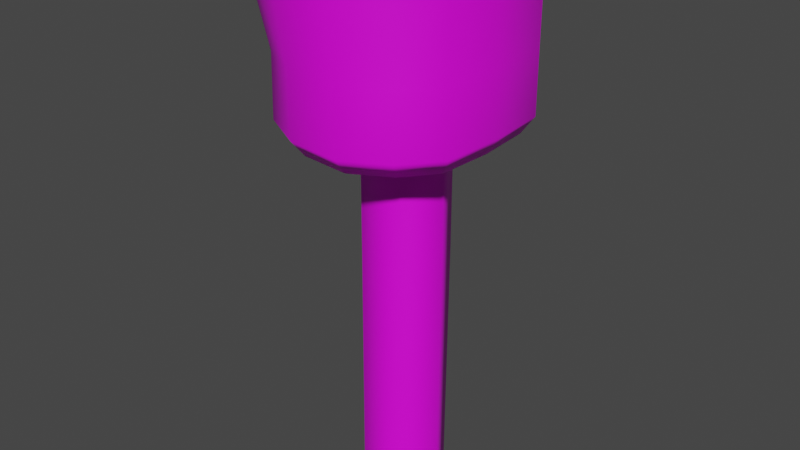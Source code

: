 # Source: finn-pierna-izquierda.blend  (saved by Blender 2.93.21; exported with 4.5.12 LTS)
import bpy
from mathutils import Matrix  # noqa: F401  (used for matrix-valued properties, if any)

bpy.ops.wm.read_factory_settings(use_empty=True)
scene = bpy.context.scene
scene.name = 'Scene'

# ---- collections
col_collection = bpy.data.collections.new('Collection'); scene.collection.children.link(col_collection)

# ---- images (referenced by path relative to the original .blend; pixels are not part of the script)
import os
ASSET_DIR = os.environ.get("B2B_ASSET_DIR", "")  # directory of the original .blend (textures are referenced by path, not embedded)
HERE = os.path.dirname(os.path.abspath(__file__))  # packed textures are extracted next to this script under _unpacked/

def load_image(name, relpath, width, height, colorspace="sRGB"):
    """Load a texture the original file referenced (path relative to the .blend, or extracted next to this script)."""
    p = next((c for c in (os.path.join(HERE, relpath), os.path.join(ASSET_DIR, relpath)) if relpath and os.path.exists(c)), "")
    if p:
        img = bpy.data.images.load(p, check_existing=True)
        img.name = name
    else:  # same state as the original file: an image datablock whose file is absent (Cycles renders it pink)
        img = bpy.data.images.new(name, width, height)
        img.source = "FILE"
        img.filepath = "//" + (relpath or name)
    img.colorspace_settings.name = colorspace
    return img
img_finn_tga = load_image('finn.tga', 'finn.tga', 1024, 1024, 'sRGB')

# ---- materials (node trees are filled in below, after node groups)
mat_lambert10sg = bpy.data.materials.new('lambert10SG')
mat_lambert10sg.use_transparent_shadow = False

# ---- material node trees
mat_lambert10sg.use_nodes = True; mat_lambert10sg.node_tree.nodes.clear()
_N = mat_lambert10sg.node_tree.nodes; _L = mat_lambert10sg.node_tree.links
n0 = _N.new('ShaderNodeBsdfPrincipled'); n0.name = 'Principled BSDF'; n0.location = (10, 300)
n0.distribution = 'GGX'
n0.subsurface_method = 'BURLEY'
n0.inputs[3].default_value = 1.45
n0.inputs[27].default_value = (0.0, 0.0, 0.0, 1.0)
n0.inputs[28].default_value = 1.0
n1 = _N.new('ShaderNodeOutputMaterial'); n1.name = 'Material Output'; n1.location = (300, 300)
n2 = _N.new('ShaderNodeTexImage'); n2.name = 'Image Texture'; n2.location = (-280, 270)
n2.image = img_finn_tga
_L.new(n0.outputs[0], n1.inputs[0])
_L.new(n2.outputs[0], n0.inputs[0])
n1.is_active_output = True

# ---- world
world_world = bpy.data.worlds.new('World'); scene.world = world_world
world_world.use_nodes = True; world_world.node_tree.nodes.clear()
_N = world_world.node_tree.nodes; _L = world_world.node_tree.links
n0 = _N.new('ShaderNodeOutputWorld'); n0.name = 'World Output'; n0.location = (300, 300)
n1 = _N.new('ShaderNodeBackground'); n1.name = 'Background'; n1.location = (10, 300)
n1.inputs[0].default_value = (0.05088, 0.05088, 0.05088, 1.0)
_L.new(n1.outputs[0], n0.inputs[0])
n0.is_active_output = True
world_world.color = (0.05088, 0.05088, 0.05088)
world_world.use_sun_shadow = False
world_world.sun_shadow_jitter_overblur = 0.0

# ---- meshes
me_finn1_003 = bpy.data.meshes.new('finn1.003')
me_finn1_003.from_pydata([(-0.176, 0.07469, 0.2377), (-0.06876, 0.0839, 0.2874), (0.1276, -0.2955, 0.1865), (0.04702, -0.2955, 0.2305), (0.05064, -0.2286, 0.08032), (0.1816, -0.2955, 0.1198), (-0.06084, -0.2955, 0.2204), (-0.1491, -0.2955, 0.1717), (-0.1881, -0.2955, 0.1097), (-0.05236, -0.2286, 0.07669), (-0.2467, 0.06843, 0.1239), (0.09073, -0.2254, -0.002971), (0.1898, -0.2955, -0.001124), (-0.1881, -0.2955, -0.001124), (-0.09253, -0.2254, -0.002971), (-0.2467, 0.06843, -0.001124), (0.05064, -0.2286, -0.08626), (0.1816, -0.2955, -0.1221), (-0.1881, -0.2955, -0.1119), (-0.05236, -0.2286, -0.08263), (-0.2467, 0.06843, -0.1261), (0.0342, -0.2955, -0.2327), (0.1276, -0.2955, -0.1888), (-0.1491, -0.2955, -0.174), (-0.06084, -0.2955, -0.2227), (-0.1807, 0.08132, -0.2135), (-0.06876, 0.0839, -0.2849), (0.1439, 0.0839, 0.2291), (0.05295, 0.0839, 0.2813), (0.2048, 0.0839, 0.1374), (0.2141, 0.0839, -0.001124), (0.2048, 0.0839, -0.1396), (0.1439, 0.0839, -0.2188), (0.03848, 0.0839, -0.2792), (0.05295, -0.1225, 0.2602), (0.1439, -0.1225, 0.2106), (0.2048, -0.1225, 0.1354), (-0.1646, -0.1225, 0.1939), (-0.06876, -0.1225, 0.2489), (-0.209, -0.1225, 0.1239), (0.2141, -0.1225, -0.001124), (-0.209, -0.1225, -0.001124), (0.2048, -0.1225, -0.1376), (-0.209, -0.1225, -0.1261), (0.1439, -0.1225, -0.2129), (0.03848, -0.1225, -0.2624), (-0.1646, -0.1225, -0.1962), (-0.06876, -0.1225, -0.2511), (0.1439, -0.259, 0.2106), (0.05295, -0.259, 0.2602), (0.2048, -0.259, 0.1354), (0.2141, -0.259, -0.001124), (0.2048, -0.259, -0.1376), (0.1439, -0.259, -0.2129), (0.03848, -0.259, -0.2624), (-0.06876, -0.259, -0.2511), (-0.1684, -0.259, -0.1962), (-0.2124, -0.259, -0.1261), (-0.2124, -0.259, -0.001124), (-0.2124, -0.259, 0.1239), (-0.1684, -0.259, 0.1939), (-0.06876, -0.259, 0.2489), (0.05042, -0.247, 0.08133), (0.08981, -0.2441, -0.00281), (-0.05213, -0.247, 0.07767), (-0.09159, -0.2441, -0.00281), (0.04966, -0.247, -0.08562), (-0.05137, -0.247, -0.08202), (0.04929, -1.103, 0.08642), (-0.05094, -1.103, 0.08255), (0.08523, -1.101, -0.002006), (0.04478, -1.103, -0.08244), (-0.04643, -1.103, -0.07896), (-0.0869, -1.101, -0.002006), (0.04974, -0.8371, 0.08438), (-0.05142, -0.8371, 0.0806), (0.08706, -0.8349, -0.002328), (0.04673, -0.8371, -0.08372), (-0.04841, -0.8371, -0.08018), (-0.08878, -0.8349, -0.002328), (0.05019, -0.5714, 0.08235), (-0.05189, -0.5714, 0.07865), (0.0889, -0.5687, -0.002648), (0.04869, -0.5714, -0.08499), (-0.05039, -0.5714, -0.08141), (-0.09065, -0.5687, -0.002648)], [], [(2, 3, 4, 5), (6, 7, 8, 9), (5, 4, 11, 12), (9, 8, 13, 14), (12, 11, 16, 17), (14, 13, 18, 19), (17, 16, 21, 22), (19, 18, 23, 24), (4, 3, 6, 9), (21, 16, 19, 24), (27, 34, 35), (29, 35, 36), (0, 38, 1), (10, 37, 0), (30, 29, 36, 40), (15, 39, 10), (31, 30, 40, 42), (20, 41, 15), (33, 32, 44, 45), (32, 31, 42, 44), (20, 25, 46, 43), (25, 26, 47, 46), (1, 34, 28), (26, 33, 45, 47), (35, 49, 48), (36, 48, 50), (51, 40, 36, 50), (52, 42, 40, 51), (53, 44, 42, 52), (54, 45, 44, 53), (55, 47, 45, 54), (56, 46, 47, 55), (43, 56, 57), (41, 57, 58), (39, 58, 59), (60, 39, 59), (61, 37, 60), (34, 61, 49), (48, 3, 2), (50, 48, 2, 5), (60, 6, 61), (59, 7, 60), (51, 50, 5, 12), (58, 8, 59), (52, 51, 12, 17), (58, 18, 13), (54, 53, 22, 21), (53, 52, 17, 22), (57, 56, 23, 18), (56, 55, 24, 23), (61, 3, 49), (55, 54, 21, 24), (74, 69, 68), (76, 74, 68, 70), (77, 76, 70, 71), (78, 77, 71, 72), (78, 73, 79), (75, 73, 69), (80, 75, 74), (82, 80, 74, 76), (83, 82, 76, 77), (84, 83, 77, 78), (84, 79, 85), (81, 79, 75), (62, 81, 80), (63, 62, 80, 82), (66, 63, 82, 83), (67, 66, 83, 84), (67, 85, 65), (64, 85, 81), (27, 28, 34), (29, 27, 35), (0, 37, 38), (10, 39, 37), (15, 41, 39), (20, 43, 41), (1, 38, 34), (35, 34, 49), (36, 35, 48), (43, 46, 56), (41, 43, 57), (39, 41, 58), (60, 37, 39), (61, 38, 37), (34, 38, 61), (48, 49, 3), (60, 7, 6), (59, 8, 7), (58, 13, 8), (58, 57, 18), (61, 6, 3), (74, 75, 69), (78, 72, 73), (75, 79, 73), (80, 81, 75), (84, 78, 79), (81, 85, 79), (62, 64, 81), (67, 84, 85), (64, 65, 85)])
me_finn1_003.polygons.foreach_set('use_smooth', [True] * 100)
_uv = me_finn1_003.uv_layers.new(name='UVMap')
_uv.uv.foreach_set('vector', [0.9079, 0.05541, 0.8974, 0.05278, 0.9116, 0.03834, 0.9181, 0.05603, 0.8856, 0.04891, 0.8752, 0.04406, 0.8687, 0.03839, 0.8856, 0.0295, 0.9181, 0.05603, 0.9227, 0.03838, 0.933, 0.04242, 0.9327, 0.05692, 0.8774, 0.02206, 0.8687, 0.03839, 0.8585, 0.03004, 0.8672, 0.01891, 0.9337, 0.3449, 0.9341, 0.3594, 0.924, 0.3638, 0.9192, 0.3464, 0.8699, 0.3848, 0.8605, 0.3742, 0.8705, 0.3656, 0.88, 0.3813, 0.9192, 0.3464, 0.9125, 0.364, 0.8975, 0.3508, 0.9089, 0.3473, 0.8876, 0.3738, 0.8705, 0.3656, 0.8769, 0.3599, 0.8873, 0.3548, 0.9025, 0.03372, 0.8974, 0.05278, 0.8856, 0.04891, 0.8906, 0.03068, 0.8975, 0.3508, 0.9049, 0.3686, 0.8932, 0.3724, 0.8873, 0.3548, 0.8974, 0.1001, 0.8906, 0.07401, 0.9029, 0.0761, 0.9114, 0.1007, 0.9029, 0.0761, 0.9145, 0.0771, 0.8535, 0.08618, 0.8768, 0.06926, 0.8674, 0.0939, 0.842, 0.0738, 0.8653, 0.0632, 0.8535, 0.08618, 0.9281, 0.1012, 0.9114, 0.1007, 0.9145, 0.0771, 0.9308, 0.07839, 0.8346, 0.06168, 0.8576, 0.05705, 0.842, 0.0738, 0.9107, 0.3022, 0.9274, 0.3012, 0.931, 0.3238, 0.9149, 0.3256, 0.8431, 0.3303, 0.8484, 0.3573, 0.835, 0.3438, 0.882, 0.3058, 0.898, 0.3032, 0.9034, 0.327, 0.8897, 0.3298, 0.898, 0.3032, 0.9107, 0.3022, 0.9149, 0.3256, 0.9034, 0.327, 0.8431, 0.3303, 0.8524, 0.3198, 0.8665, 0.3411, 0.8588, 0.3473, 0.8524, 0.3198, 0.8675, 0.3103, 0.8778, 0.3345, 0.8665, 0.3411, 0.8674, 0.0939, 0.8906, 0.07401, 0.8836, 0.09813, 0.8675, 0.3103, 0.882, 0.3058, 0.8897, 0.3298, 0.8778, 0.3345, 0.9029, 0.0761, 0.8957, 0.05831, 0.9065, 0.06053, 0.9145, 0.0771, 0.9065, 0.06053, 0.917, 0.06132, 0.9327, 0.06219, 0.9308, 0.07839, 0.9145, 0.0771, 0.917, 0.06132, 0.9179, 0.3411, 0.9149, 0.3256, 0.931, 0.3238, 0.9335, 0.3396, 0.9073, 0.3423, 0.9034, 0.327, 0.9149, 0.3256, 0.9179, 0.3411, 0.8954, 0.3454, 0.8897, 0.3298, 0.9034, 0.327, 0.9073, 0.3423, 0.885, 0.3496, 0.8778, 0.3345, 0.8897, 0.3298, 0.8954, 0.3454, 0.8744, 0.3552, 0.8665, 0.3411, 0.8778, 0.3345, 0.885, 0.3496, 0.8588, 0.3473, 0.8744, 0.3552, 0.8678, 0.3609, 0.8484, 0.3573, 0.8678, 0.3609, 0.8571, 0.3702, 0.8576, 0.05705, 0.8552, 0.03412, 0.8661, 0.04317, 0.8728, 0.04876, 0.8576, 0.05705, 0.8661, 0.04317, 0.8834, 0.05422, 0.8653, 0.0632, 0.8728, 0.04876, 0.8906, 0.07401, 0.8834, 0.05422, 0.8957, 0.05831, 0.9065, 0.06053, 0.8974, 0.05278, 0.9079, 0.05541, 0.917, 0.06132, 0.9065, 0.06053, 0.9079, 0.05541, 0.9181, 0.05603, 0.8728, 0.04876, 0.8856, 0.04891, 0.8834, 0.05422, 0.8661, 0.04317, 0.8752, 0.04406, 0.8728, 0.04876, 0.9327, 0.06219, 0.917, 0.06132, 0.9181, 0.05603, 0.9327, 0.05692, 0.8552, 0.03412, 0.8687, 0.03839, 0.8661, 0.04317, 0.9179, 0.3411, 0.9335, 0.3396, 0.9337, 0.3449, 0.9192, 0.3464, 0.8571, 0.3702, 0.8705, 0.3656, 0.8605, 0.3742, 0.8954, 0.3454, 0.9073, 0.3423, 0.9089, 0.3473, 0.8975, 0.3508, 0.9073, 0.3423, 0.9179, 0.3411, 0.9192, 0.3464, 0.9089, 0.3473, 0.8678, 0.3609, 0.8744, 0.3552, 0.8769, 0.3599, 0.8705, 0.3656, 0.8744, 0.3552, 0.885, 0.3496, 0.8873, 0.3548, 0.8769, 0.3599, 0.8834, 0.05422, 0.8974, 0.05278, 0.8957, 0.05831, 0.885, 0.3496, 0.8954, 0.3454, 0.8975, 0.3508, 0.8873, 0.3548, 0.1948, 0.6189, 0.1489, 0.6352, 0.1489, 0.6189, 0.1948, 0.6026, 0.1948, 0.6189, 0.1489, 0.6189, 0.1489, 0.6026, 0.1948, 0.586, 0.1948, 0.6026, 0.1489, 0.6026, 0.1489, 0.586, 0.1948, 0.5688, 0.1948, 0.586, 0.1489, 0.586, 0.1489, 0.5688, 0.1948, 0.5688, 0.1489, 0.5534, 0.1948, 0.5534, 0.1948, 0.6352, 0.1489, 0.6506, 0.1489, 0.6352, 0.2406, 0.6189, 0.1948, 0.6352, 0.1948, 0.6189, 0.2406, 0.6026, 0.2406, 0.6189, 0.1948, 0.6189, 0.1948, 0.6026, 0.2406, 0.586, 0.2406, 0.6026, 0.1948, 0.6026, 0.1948, 0.586, 0.2406, 0.5688, 0.2406, 0.586, 0.1948, 0.586, 0.1948, 0.5688, 0.2406, 0.5688, 0.1948, 0.5534, 0.2406, 0.5534, 0.2406, 0.6352, 0.1948, 0.6506, 0.1948, 0.6352, 0.2965, 0.6189, 0.2406, 0.6352, 0.2406, 0.6189, 0.2965, 0.6026, 0.2965, 0.6189, 0.2406, 0.6189, 0.2406, 0.6026, 0.2965, 0.586, 0.2965, 0.6026, 0.2406, 0.6026, 0.2406, 0.586, 0.2965, 0.5688, 0.2965, 0.586, 0.2406, 0.586, 0.2406, 0.5688, 0.2965, 0.5688, 0.2406, 0.5534, 0.2965, 0.5534, 0.2965, 0.6352, 0.2406, 0.6506, 0.2406, 0.6352, 0.8974, 0.1001, 0.8836, 0.09813, 0.8906, 0.07401, 0.9114, 0.1007, 0.8974, 0.1001, 0.9029, 0.0761, 0.8535, 0.08618, 0.8653, 0.0632, 0.8768, 0.06926, 0.842, 0.0738, 0.8576, 0.05705, 0.8653, 0.0632, 0.8346, 0.06168, 0.8464, 0.04681, 0.8576, 0.05705, 0.8431, 0.3303, 0.8588, 0.3473, 0.8484, 0.3573, 0.8674, 0.0939, 0.8768, 0.06926, 0.8906, 0.07401, 0.9029, 0.0761, 0.8906, 0.07401, 0.8957, 0.05831, 0.9145, 0.0771, 0.9029, 0.0761, 0.9065, 0.06053, 0.8588, 0.3473, 0.8665, 0.3411, 0.8744, 0.3552, 0.8484, 0.3573, 0.8588, 0.3473, 0.8678, 0.3609, 0.8576, 0.05705, 0.8464, 0.04681, 0.8552, 0.03412, 0.8728, 0.04876, 0.8653, 0.0632, 0.8576, 0.05705, 0.8834, 0.05422, 0.8768, 0.06926, 0.8653, 0.0632, 0.8906, 0.07401, 0.8768, 0.06926, 0.8834, 0.05422, 0.9065, 0.06053, 0.8957, 0.05831, 0.8974, 0.05278, 0.8728, 0.04876, 0.8752, 0.04406, 0.8856, 0.04891, 0.8661, 0.04317, 0.8687, 0.03839, 0.8752, 0.04406, 0.8552, 0.03412, 0.8585, 0.03004, 0.8687, 0.03839, 0.8571, 0.3702, 0.8678, 0.3609, 0.8705, 0.3656, 0.8834, 0.05422, 0.8856, 0.04891, 0.8974, 0.05278, 0.1948, 0.6189, 0.1948, 0.6352, 0.1489, 0.6352, 0.1948, 0.5688, 0.1489, 0.5688, 0.1489, 0.5534, 0.1948, 0.6352, 0.1948, 0.6506, 0.1489, 0.6506, 0.2406, 0.6189, 0.2406, 0.6352, 0.1948, 0.6352, 0.2406, 0.5688, 0.1948, 0.5688, 0.1948, 0.5534, 0.2406, 0.6352, 0.2406, 0.6506, 0.1948, 0.6506, 0.2965, 0.6189, 0.2965, 0.6352, 0.2406, 0.6352, 0.2965, 0.5688, 0.2406, 0.5688, 0.2406, 0.5534, 0.2965, 0.6352, 0.2965, 0.6506, 0.2406, 0.6506])
me_finn1_003.materials.append(mat_lambert10sg)
me_finn1_003.use_remesh_fix_poles = True
me_finn1_003.use_remesh_preserve_attributes = False
me_finn1_003.update()
me_finn1_003.normals_split_custom_set([tuple(v) for v in zip(*[iter([-0.06995, -0.9936, -0.08827, -0.02235, -0.9981, -0.05758, -0.2321, -0.8617, 0.4512, -0.02467, -0.9949, -0.09818, 0.02354, -0.9974, -0.06747, 0.05867, -0.9959, -0.06909, 0.04077, -0.9905, -0.1315, -0.3854, -0.9076, 0.1663, -0.02467, -0.9949, -0.09818, -0.2321, -0.8617, 0.4512, 0.3497, -0.9368, -0.01326, -0.1262, -0.992, -0.001193, -0.3854, -0.9076, 0.1663, 0.04077, -0.9905, -0.1315, 0.1526, -0.9883, -0.001046, 0.1364, -0.6786, -0.7217, -0.1262, -0.992, -0.001193, 0.3497, -0.9368, -0.01326, -0.2372, -0.8882, -0.3935, -0.02654, -0.9938, 0.1082, 0.1364, -0.6786, -0.7217, 0.1526, -0.9883, -0.001046, 0.04315, -0.9904, 0.1313, 0.6881, -0.6758, -0.2643, -0.02654, -0.9938, 0.1082, -0.2372, -0.8882, -0.3935, -0.02013, -0.9977, 0.06471, -0.06144, -0.9945, 0.08465, 0.6881, -0.6758, -0.2643, 0.04315, -0.9904, 0.1313, 0.05962, -0.9958, 0.07018, 0.0254, -0.9967, 0.07706, -0.2321, -0.8617, 0.4512, -0.02235, -0.9981, -0.05758, 0.02354, -0.9974, -0.06747, -0.3854, -0.9076, 0.1663, -0.02013, -0.9977, 0.06471, -0.2372, -0.8882, -0.3935, 0.6881, -0.6758, -0.2643, 0.0254, -0.9967, 0.07706, 0.6671, -0.07413, 0.7413, 0.2056, -0.07296, 0.9759, 0.6552, -0.03475, 0.7546, 0.9471, -0.02751, 0.3197, 0.6552, -0.03475, 0.7546, 0.9518, -0.008041, 0.3066, -0.6221, -0.2626, 0.7376, -0.258, -0.1033, 0.9606, -0.199, -0.1696, 0.9652, -0.9464, -0.2315, 0.2251, -0.6658, -0.1117, 0.7377, -0.6221, -0.2626, 0.7376, 1.0, -0.0003325, -1.165e-07, 0.9471, -0.02751, 0.3197, 0.9518, -0.008041, 0.3066, 1.0, -0.0001663, -1.759e-07, -0.9698, -0.2393, -0.04712, -0.9622, -0.1077, 0.25, -0.9464, -0.2315, 0.2251, 0.9428, -0.0309, -0.3321, 1.0, -0.0003325, -1.165e-07, 1.0, -0.0001663, -1.759e-07, 0.9503, -0.003257, -0.3115, -0.9112, -0.2178, -0.3498, -0.9946, -0.1042, 1.86e-06, -0.9698, -0.2393, -0.04712, 0.1971, -0.1007, -0.9752, 0.6059, -0.06032, -0.7933, 0.6147, -0.01985, -0.7885, 0.2153, -0.05242, -0.9751, 0.6059, -0.06032, -0.7933, 0.9428, -0.0309, -0.3321, 0.9503, -0.003257, -0.3115, 0.6147, -0.01985, -0.7885, -0.9112, -0.2178, -0.3498, -0.6779, -0.2109, -0.7043, -0.6572, -0.0787, -0.7496, -0.9617, -0.09751, -0.2563, -0.6779, -0.2109, -0.7043, -0.3146, -0.1497, -0.9373, -0.3047, -0.07758, -0.9493, -0.6572, -0.0787, -0.7496, -0.199, -0.1696, 0.9652, 0.2056, -0.07296, 0.9759, 0.2962, -0.1168, 0.9479, -0.3146, -0.1497, -0.9373, 0.1971, -0.1007, -0.9752, 0.2153, -0.05242, -0.9751, -0.3047, -0.07758, -0.9493, 0.6552, -0.03475, 0.7546, 0.1749, -0.1493, 0.9732, 0.6268, -0.1483, 0.7649, 0.9518, -0.008041, 0.3066, 0.6268, -0.1483, 0.7649, 0.9392, -0.1325, 0.3168, 0.9915, -0.1301, -2.092e-07, 1.0, -0.0001663, -1.759e-07, 0.9518, -0.008041, 0.3066, 0.9392, -0.1325, 0.3168, 0.9392, -0.1325, -0.3168, 0.9503, -0.003257, -0.3115, 1.0, -0.0001663, -1.759e-07, 0.9915, -0.1301, -2.092e-07, 0.5927, -0.1474, -0.7918, 0.6147, -0.01985, -0.7885, 0.9503, -0.003257, -0.3115, 0.9392, -0.1325, -0.3168, 0.1745, -0.1492, -0.9733, 0.2153, -0.05242, -0.9751, 0.6147, -0.01985, -0.7885, 0.5927, -0.1474, -0.7918, -0.3032, -0.1488, -0.9412, -0.3047, -0.07758, -0.9493, 0.2153, -0.05242, -0.9751, 0.1745, -0.1492, -0.9733, -0.655, -0.138, -0.7429, -0.6572, -0.0787, -0.7496, -0.3047, -0.07758, -0.9493, -0.3032, -0.1488, -0.9412, -0.9617, -0.09751, -0.2563, -0.655, -0.138, -0.7429, -0.9681, -0.1131, -0.2237, -0.9946, -0.1042, 1.86e-06, -0.9681, -0.1131, -0.2237, -0.9936, -0.1133, 0.0, -0.9622, -0.1077, 0.25, -0.9936, -0.1133, 0.0, -0.9681, -0.1131, 0.2237, -0.655, -0.138, 0.7429, -0.9622, -0.1077, 0.25, -0.9681, -0.1131, 0.2237, -0.285, -0.1487, 0.9469, -0.6658, -0.1117, 0.7377, -0.655, -0.138, 0.7429, 0.2056, -0.07296, 0.9759, -0.285, -0.1487, 0.9469, 0.1749, -0.1493, 0.9732, 0.6268, -0.1483, 0.7649, -0.02235, -0.9981, -0.05758, -0.06995, -0.9936, -0.08827, 0.9392, -0.1325, 0.3168, 0.6268, -0.1483, 0.7649, -0.06995, -0.9936, -0.08827, -0.02467, -0.9949, -0.09818, -0.655, -0.138, 0.7429, 0.02354, -0.9974, -0.06747, -0.285, -0.1487, 0.9469, -0.9681, -0.1131, 0.2237, 0.05867, -0.9959, -0.06909, -0.655, -0.138, 0.7429, 0.9915, -0.1301, -2.092e-07, 0.9392, -0.1325, 0.3168, -0.02467, -0.9949, -0.09818, -0.1262, -0.992, -0.001193, -0.9936, -0.1133, 0.0, 0.04077, -0.9905, -0.1315, -0.9681, -0.1131, 0.2237, 0.9392, -0.1325, -0.3168, 0.9915, -0.1301, -2.092e-07, -0.1262, -0.992, -0.001193, -0.02654, -0.9938, 0.1082, -0.9936, -0.1133, 0.0, 0.04315, -0.9904, 0.1313, 0.1526, -0.9883, -0.001046, 0.1745, -0.1492, -0.9733, 0.5927, -0.1474, -0.7918, -0.06144, -0.9945, 0.08465, -0.02013, -0.9977, 0.06471, 0.5927, -0.1474, -0.7918, 0.9392, -0.1325, -0.3168, -0.02654, -0.9938, 0.1082, -0.06144, -0.9945, 0.08465, -0.9681, -0.1131, -0.2237, -0.655, -0.138, -0.7429, 0.05962, -0.9958, 0.07018, 0.04315, -0.9904, 0.1313, -0.655, -0.138, -0.7429, -0.3032, -0.1488, -0.9412, 0.0254, -0.9967, 0.07706, 0.05962, -0.9958, 0.07018, -0.285, -0.1487, 0.9469, -0.02235, -0.9981, -0.05758, 0.1749, -0.1493, 0.9732, -0.3032, -0.1488, -0.9412, 0.1745, -0.1492, -0.9733, -0.02013, -0.9977, 0.06471, 0.0254, -0.9967, 0.07706, 0.5142, 0.003263, 0.8577, -0.5478, 0.02881, 0.8361, 0.5218, 0.01348, 0.8529, 0.9998, -0.005394, -0.01776, 0.5142, 0.003263, 0.8577, 0.5218, 0.01348, 0.8529, 0.9997, -0.005029, -0.02207, 0.4986, -0.007341, -0.8668, 0.9998, -0.005394, -0.01776, 0.9997, -0.005029, -0.02207, 0.5057, -0.003018, -0.8627, -0.5151, -0.007416, -0.8571, 0.4986, -0.007341, -0.8668, 0.5057, -0.003018, -0.8627, -0.5413, -0.0075, -0.8408, -0.5151, -0.007416, -0.8571, -0.9992, 0.007172, -0.03812, -0.9998, -0.005521, -0.0186, -0.5309, 0.003378, 0.8474, -0.9992, 0.007172, -0.03812, -0.5478, 0.02881, 0.8361, 0.5014, 0.002317, 0.8652, -0.5309, 0.003378, 0.8474, 0.5142, 0.003263, 0.8577, 0.9999, -0.00361, -0.009775, 0.5014, 0.002317, 0.8652, 0.5142, 0.003263, 0.8577, 0.9998, -0.005394, -0.01776, 0.4927, -0.004952, -0.8702, 0.9999, -0.00361, -0.009775, 0.9998, -0.005394, -0.01776, 0.4986, -0.007341, -0.8668, -0.5092, -0.005156, -0.8606, 0.4927, -0.004952, -0.8702, 0.4986, -0.007341, -0.8668, -0.5151, -0.007416, -0.8571, -0.5092, -0.005156, -0.8606, -0.9998, -0.005521, -0.0186, -0.9999, -0.003703, -0.01026, -0.518, 0.002322, 0.8554, -0.9998, -0.005521, -0.0186, -0.5309, 0.003378, 0.8474, 0.5345, -0.0185, 0.845, -0.518, 0.002322, 0.8554, 0.5014, 0.002317, 0.8652, 0.9996, -0.003454, -0.02745, 0.5345, -0.0185, 0.845, 0.5014, 0.002317, 0.8652, 0.9999, -0.00361, -0.009775, 0.4963, -0.01423, -0.868, 0.9996, -0.003454, -0.02745, 0.9999, -0.00361, -0.009775, 0.4927, -0.004952, -0.8702, -0.5334, -0.03709, -0.8451, 0.4963, -0.01423, -0.868, 0.4927, -0.004952, -0.8702, -0.5092, -0.005156, -0.8606, -0.5334, -0.03709, -0.8451, -0.9999, -0.003703, -0.01026, -0.9997, -0.01751, -0.01822, -0.5285, -0.004467, 0.8489, -0.9999, -0.003703, -0.01026, -0.518, 0.002322, 0.8554, 0.6671, -0.07413, 0.7413, 0.2962, -0.1168, 0.9479, 0.2056, -0.07296, 0.9759, 0.9471, -0.02751, 0.3197, 0.6671, -0.07413, 0.7413, 0.6552, -0.03475, 0.7546, -0.6221, -0.2626, 0.7376, -0.6658, -0.1117, 0.7377, -0.258, -0.1033, 0.9606, -0.9464, -0.2315, 0.2251, -0.9622, -0.1077, 0.25, -0.6658, -0.1117, 0.7377, -0.9698, -0.2393, -0.04712, -0.9946, -0.1042, 1.86e-06, -0.9622, -0.1077, 0.25, -0.9112, -0.2178, -0.3498, -0.9617, -0.09751, -0.2563, -0.9946, -0.1042, 1.86e-06, -0.199, -0.1696, 0.9652, -0.258, -0.1033, 0.9606, 0.2056, -0.07296, 0.9759, 0.6552, -0.03475, 0.7546, 0.2056, -0.07296, 0.9759, 0.1749, -0.1493, 0.9732, 0.9518, -0.008041, 0.3066, 0.6552, -0.03475, 0.7546, 0.6268, -0.1483, 0.7649, -0.9617, -0.09751, -0.2563, -0.6572, -0.0787, -0.7496, -0.655, -0.138, -0.7429, -0.9946, -0.1042, 1.86e-06, -0.9617, -0.09751, -0.2563, -0.9681, -0.1131, -0.2237, -0.9622, -0.1077, 0.25, -0.9946, -0.1042, 1.86e-06, -0.9936, -0.1133, 0.0, -0.655, -0.138, 0.7429, -0.6658, -0.1117, 0.7377, -0.9622, -0.1077, 0.25, -0.285, -0.1487, 0.9469, -0.258, -0.1033, 0.9606, -0.6658, -0.1117, 0.7377, 0.2056, -0.07296, 0.9759, -0.258, -0.1033, 0.9606, -0.285, -0.1487, 0.9469, 0.6268, -0.1483, 0.7649, 0.1749, -0.1493, 0.9732, -0.02235, -0.9981, -0.05758, -0.655, -0.138, 0.7429, 0.05867, -0.9959, -0.06909, 0.02354, -0.9974, -0.06747, -0.9681, -0.1131, 0.2237, 0.04077, -0.9905, -0.1315, 0.05867, -0.9959, -0.06909, -0.9936, -0.1133, 0.0, 0.1526, -0.9883, -0.001046, 0.04077, -0.9905, -0.1315, -0.9936, -0.1133, 0.0, -0.9681, -0.1131, -0.2237, 0.04315, -0.9904, 0.1313, -0.285, -0.1487, 0.9469, 0.02354, -0.9974, -0.06747, -0.02235, -0.9981, -0.05758, 0.5142, 0.003263, 0.8577, -0.5309, 0.003378, 0.8474, -0.5478, 0.02881, 0.8361, -0.5151, -0.007416, -0.8571, -0.5413, -0.0075, -0.8408, -0.9992, 0.007172, -0.03812, -0.5309, 0.003378, 0.8474, -0.9998, -0.005521, -0.0186, -0.9992, 0.007172, -0.03812, 0.5014, 0.002317, 0.8652, -0.518, 0.002322, 0.8554, -0.5309, 0.003378, 0.8474, -0.5092, -0.005156, -0.8606, -0.5151, -0.007416, -0.8571, -0.9998, -0.005521, -0.0186, -0.518, 0.002322, 0.8554, -0.9999, -0.003703, -0.01026, -0.9998, -0.005521, -0.0186, 0.5345, -0.0185, 0.845, -0.5285, -0.004467, 0.8489, -0.518, 0.002322, 0.8554, -0.5334, -0.03709, -0.8451, -0.5092, -0.005156, -0.8606, -0.9999, -0.003703, -0.01026, -0.5285, -0.004467, 0.8489, -0.9997, -0.01751, -0.01822, -0.9999, -0.003703, -0.01026])] * 3)])

# ---- objects
ob_finn1_003 = bpy.data.objects.new('finn1.003', me_finn1_003)

# ---- transforms, parenting, visibility, modifiers, constraints
ob_finn1_003.location = (-0.01013, -0.003543, 0.003061)
ob_finn1_003.rotation_euler = (1.571, -0.0, 0.0)

# ---- collection membership
col_collection.objects.link(ob_finn1_003)

# ---- scene / render settings (as saved in the file)
scene.frame_start = 1; scene.frame_end = 250; scene.frame_set(1)
scene.render.engine = 'BLENDER_EEVEE_NEXT'
scene.cycles.use_denoising = False
scene.cycles.samples = 128
scene.cycles.sampling_pattern = 'TABULATED_SOBOL'
scene.cycles.use_adaptive_sampling = False
scene.cycles.use_light_tree = False
scene.view_settings.view_transform = 'Filmic'
bpy.context.view_layer.update()

# ---- added for rendering (the .blend has no active camera and no usable light): camera, sun
cam_auto = bpy.data.cameras.new('AutoCamera')
cam_auto.lens = 50.0
cam_auto.sensor_width = 36.0
cam_auto.clip_end = 1000.0
ob_auto_camera = bpy.data.objects.new('AutoCamera', cam_auto)
scene.collection.objects.link(ob_auto_camera)
ob_auto_camera.location = (1.26497, -1.55447, 0.526722)
ob_auto_camera.rotation_euler = (1.09748, -7.21219e-08, 0.694738)
scene.camera = ob_auto_camera
light_auto_sun = bpy.data.lights.new('AutoSun', 'SUN')
light_auto_sun.energy = 3.0
light_auto_sun.angle = 0.0523599
ob_auto_sun = bpy.data.objects.new('AutoSun', light_auto_sun)
scene.collection.objects.link(ob_auto_sun)
ob_auto_sun.rotation_euler = (0.872665, 0.174533, 0.523599)
bpy.context.view_layer.update()
